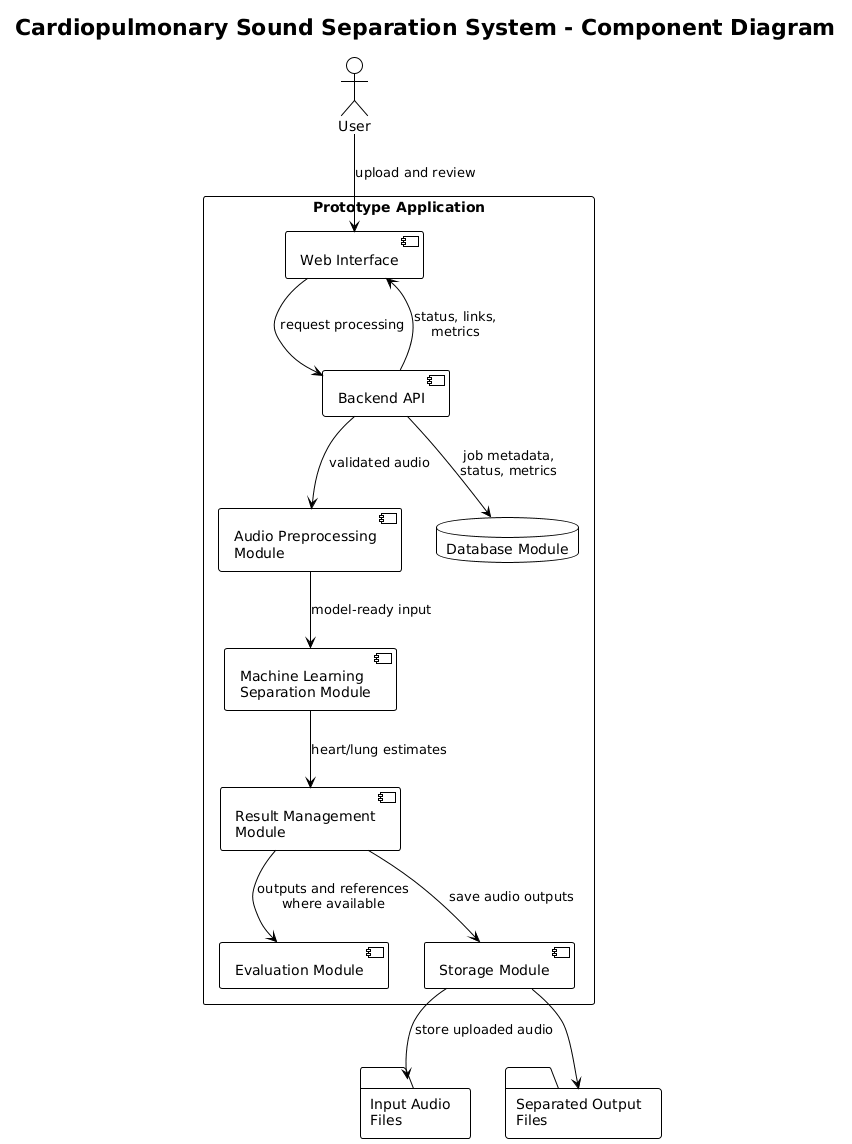

The diagram above was rendered by PlantUML. Its source (embedded in the PNG):
@startuml
!theme plain
title Cardiopulmonary Sound Separation System - Component Diagram

actor "User" as User

rectangle "Prototype Application" {
  component "Web Interface" as Web
  component "Backend API" as API
  component "Audio Preprocessing\nModule" as Preprocess
  component "Machine Learning\nSeparation Module" as Model
  component "Result Management\nModule" as Result
  component "Evaluation Module" as Eval
  component "Storage Module" as Storage
  database "Database Module" as DB
}

folder "Input Audio\nFiles" as InputFiles
folder "Separated Output\nFiles" as OutputFiles

User --> Web : upload and review
Web --> API : request processing
API --> Preprocess : validated audio
Preprocess --> Model : model-ready input
Model --> Result : heart/lung estimates
Result --> Eval : outputs and references\nwhere available
Result --> Storage : save audio outputs
Storage --> OutputFiles
API --> DB : job metadata,\nstatus, metrics
Storage --> InputFiles : store uploaded audio
Web <-- API : status, links,\nmetrics

@enduml